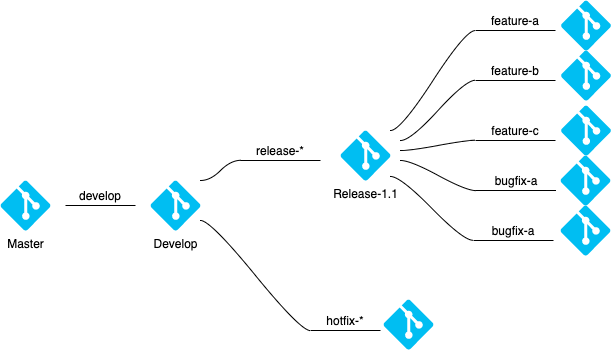

The diagram above was exported from draw.io. Its source (the exported page's mxGraphModel, read from the mxfile embedded in the PNG):
<mxGraphModel dx="818" dy="603" grid="1" gridSize="10" guides="1" tooltips="1" connect="1" arrows="1" fold="1" page="1" pageScale="1" pageWidth="1169" pageHeight="827" math="0" shadow="0">
  <root>
    <mxCell id="0" />
    <mxCell id="1" parent="0" />
    <mxCell id="xTIy8tyfX_c2tPOLCA_6-1" value="feature-a" style="whiteSpace=wrap;html=1;shape=partialRectangle;top=0;left=0;bottom=1;right=0;points=[[0,1],[1,1]];fillColor=none;align=center;verticalAlign=bottom;routingCenterY=0.5;snapToPoint=1;recursiveResize=0;autosize=1;treeFolding=1;treeMoving=1;newEdgeStyle={&quot;edgeStyle&quot;:&quot;entityRelationEdgeStyle&quot;,&quot;startArrow&quot;:&quot;none&quot;,&quot;endArrow&quot;:&quot;none&quot;,&quot;segment&quot;:10,&quot;curved&quot;:1};" vertex="1" collapsed="1" parent="1">
      <mxGeometry x="685" y="90" width="80" height="20" as="geometry" />
    </mxCell>
    <mxCell id="xTIy8tyfX_c2tPOLCA_6-2" value="" style="edgeStyle=entityRelationEdgeStyle;startArrow=none;endArrow=none;segment=10;curved=1;" edge="1" target="xTIy8tyfX_c2tPOLCA_6-1" parent="1">
      <mxGeometry relative="1" as="geometry">
        <mxPoint x="600" y="210" as="sourcePoint" />
      </mxGeometry>
    </mxCell>
    <mxCell id="xTIy8tyfX_c2tPOLCA_6-3" value="Master" style="verticalLabelPosition=bottom;html=1;verticalAlign=top;align=center;strokeColor=none;fillColor=#00BEF2;shape=mxgraph.azure.git_repository;" vertex="1" parent="1">
      <mxGeometry x="210" y="260" width="50" height="50" as="geometry" />
    </mxCell>
    <mxCell id="xTIy8tyfX_c2tPOLCA_6-5" value="Release-1.1" style="verticalLabelPosition=bottom;html=1;verticalAlign=top;align=center;strokeColor=none;fillColor=#00BEF2;shape=mxgraph.azure.git_repository;" vertex="1" parent="1">
      <mxGeometry x="550" y="210" width="50" height="50" as="geometry" />
    </mxCell>
    <mxCell id="xTIy8tyfX_c2tPOLCA_6-6" value="feature-b" style="whiteSpace=wrap;html=1;shape=partialRectangle;top=0;left=0;bottom=1;right=0;points=[[0,1],[1,1]];fillColor=none;align=center;verticalAlign=bottom;routingCenterY=0.5;snapToPoint=1;recursiveResize=0;autosize=1;treeFolding=1;treeMoving=1;newEdgeStyle={&quot;edgeStyle&quot;:&quot;entityRelationEdgeStyle&quot;,&quot;startArrow&quot;:&quot;none&quot;,&quot;endArrow&quot;:&quot;none&quot;,&quot;segment&quot;:10,&quot;curved&quot;:1};" vertex="1" collapsed="1" parent="1">
      <mxGeometry x="685" y="140" width="80" height="20" as="geometry" />
    </mxCell>
    <mxCell id="xTIy8tyfX_c2tPOLCA_6-7" value="" style="edgeStyle=entityRelationEdgeStyle;startArrow=none;endArrow=none;segment=10;curved=1;" edge="1" target="xTIy8tyfX_c2tPOLCA_6-6" parent="1">
      <mxGeometry relative="1" as="geometry">
        <mxPoint x="610" y="220" as="sourcePoint" />
      </mxGeometry>
    </mxCell>
    <mxCell id="xTIy8tyfX_c2tPOLCA_6-8" value="feature-c" style="whiteSpace=wrap;html=1;shape=partialRectangle;top=0;left=0;bottom=1;right=0;points=[[0,1],[1,1]];fillColor=none;align=center;verticalAlign=bottom;routingCenterY=0.5;snapToPoint=1;recursiveResize=0;autosize=1;treeFolding=1;treeMoving=1;newEdgeStyle={&quot;edgeStyle&quot;:&quot;entityRelationEdgeStyle&quot;,&quot;startArrow&quot;:&quot;none&quot;,&quot;endArrow&quot;:&quot;none&quot;,&quot;segment&quot;:10,&quot;curved&quot;:1};" vertex="1" collapsed="1" parent="1">
      <mxGeometry x="685" y="200" width="80" height="20" as="geometry" />
    </mxCell>
    <mxCell id="xTIy8tyfX_c2tPOLCA_6-9" value="" style="edgeStyle=entityRelationEdgeStyle;startArrow=none;endArrow=none;segment=10;curved=1;" edge="1" target="xTIy8tyfX_c2tPOLCA_6-8" parent="1">
      <mxGeometry relative="1" as="geometry">
        <mxPoint x="610" y="230" as="sourcePoint" />
      </mxGeometry>
    </mxCell>
    <mxCell id="xTIy8tyfX_c2tPOLCA_6-10" value="bugfix-a" style="whiteSpace=wrap;html=1;shape=partialRectangle;top=0;left=0;bottom=1;right=0;points=[[0,1],[1,1]];fillColor=none;align=center;verticalAlign=bottom;routingCenterY=0.5;snapToPoint=1;recursiveResize=0;autosize=1;treeFolding=1;treeMoving=1;newEdgeStyle={&quot;edgeStyle&quot;:&quot;entityRelationEdgeStyle&quot;,&quot;startArrow&quot;:&quot;none&quot;,&quot;endArrow&quot;:&quot;none&quot;,&quot;segment&quot;:10,&quot;curved&quot;:1};" vertex="1" collapsed="1" parent="1">
      <mxGeometry x="685.5" y="250" width="80" height="20" as="geometry" />
    </mxCell>
    <mxCell id="xTIy8tyfX_c2tPOLCA_6-11" value="" style="edgeStyle=entityRelationEdgeStyle;startArrow=none;endArrow=none;segment=10;curved=1;" edge="1" target="xTIy8tyfX_c2tPOLCA_6-10" parent="1">
      <mxGeometry relative="1" as="geometry">
        <mxPoint x="610" y="240" as="sourcePoint" />
      </mxGeometry>
    </mxCell>
    <mxCell id="xTIy8tyfX_c2tPOLCA_6-12" value="bugfix-a" style="whiteSpace=wrap;html=1;shape=partialRectangle;top=0;left=0;bottom=1;right=0;points=[[0,1],[1,1]];fillColor=none;align=center;verticalAlign=bottom;routingCenterY=0.5;snapToPoint=1;recursiveResize=0;autosize=1;treeFolding=1;treeMoving=1;newEdgeStyle={&quot;edgeStyle&quot;:&quot;entityRelationEdgeStyle&quot;,&quot;startArrow&quot;:&quot;none&quot;,&quot;endArrow&quot;:&quot;none&quot;,&quot;segment&quot;:10,&quot;curved&quot;:1};" vertex="1" collapsed="1" parent="1">
      <mxGeometry x="683" y="300" width="80" height="20" as="geometry" />
    </mxCell>
    <mxCell id="xTIy8tyfX_c2tPOLCA_6-13" value="" style="edgeStyle=entityRelationEdgeStyle;startArrow=none;endArrow=none;segment=10;curved=1;" edge="1" target="xTIy8tyfX_c2tPOLCA_6-12" parent="1">
      <mxGeometry relative="1" as="geometry">
        <mxPoint x="600" y="256" as="sourcePoint" />
      </mxGeometry>
    </mxCell>
    <mxCell id="xTIy8tyfX_c2tPOLCA_6-14" value="" style="verticalLabelPosition=bottom;html=1;verticalAlign=top;align=center;strokeColor=none;fillColor=#00BEF2;shape=mxgraph.azure.git_repository;" vertex="1" parent="1">
      <mxGeometry x="770.5" y="80" width="50" height="50" as="geometry" />
    </mxCell>
    <mxCell id="xTIy8tyfX_c2tPOLCA_6-15" value="" style="verticalLabelPosition=bottom;html=1;verticalAlign=top;align=center;strokeColor=none;fillColor=#00BEF2;shape=mxgraph.azure.git_repository;" vertex="1" parent="1">
      <mxGeometry x="770.5" y="130" width="50" height="50" as="geometry" />
    </mxCell>
    <mxCell id="xTIy8tyfX_c2tPOLCA_6-17" value="" style="verticalLabelPosition=bottom;html=1;verticalAlign=top;align=center;strokeColor=none;fillColor=#00BEF2;shape=mxgraph.azure.git_repository;" vertex="1" parent="1">
      <mxGeometry x="770.5" y="185" width="50" height="50" as="geometry" />
    </mxCell>
    <mxCell id="xTIy8tyfX_c2tPOLCA_6-18" value="" style="verticalLabelPosition=bottom;html=1;verticalAlign=top;align=center;strokeColor=none;fillColor=#00BEF2;shape=mxgraph.azure.git_repository;" vertex="1" parent="1">
      <mxGeometry x="770" y="235" width="50" height="50" as="geometry" />
    </mxCell>
    <mxCell id="xTIy8tyfX_c2tPOLCA_6-19" value="" style="verticalLabelPosition=bottom;html=1;verticalAlign=top;align=center;strokeColor=none;fillColor=#00BEF2;shape=mxgraph.azure.git_repository;" vertex="1" parent="1">
      <mxGeometry x="770" y="285" width="50" height="50" as="geometry" />
    </mxCell>
    <mxCell id="xTIy8tyfX_c2tPOLCA_6-21" value="hotfix-*" style="whiteSpace=wrap;html=1;shape=partialRectangle;top=0;left=0;bottom=1;right=0;points=[[0,1],[1,1]];fillColor=none;align=center;verticalAlign=bottom;routingCenterY=0.5;snapToPoint=1;recursiveResize=0;autosize=1;treeFolding=1;treeMoving=1;newEdgeStyle={&quot;edgeStyle&quot;:&quot;entityRelationEdgeStyle&quot;,&quot;startArrow&quot;:&quot;none&quot;,&quot;endArrow&quot;:&quot;none&quot;,&quot;segment&quot;:10,&quot;curved&quot;:1};" vertex="1" collapsed="1" parent="1">
      <mxGeometry x="520" y="390" width="70" height="20" as="geometry" />
    </mxCell>
    <mxCell id="xTIy8tyfX_c2tPOLCA_6-22" value="" style="edgeStyle=entityRelationEdgeStyle;startArrow=none;endArrow=none;segment=10;curved=1;" edge="1" target="xTIy8tyfX_c2tPOLCA_6-21" parent="1">
      <mxGeometry relative="1" as="geometry">
        <mxPoint x="410" y="300" as="sourcePoint" />
      </mxGeometry>
    </mxCell>
    <mxCell id="xTIy8tyfX_c2tPOLCA_6-23" value="Develop" style="verticalLabelPosition=bottom;html=1;verticalAlign=top;align=center;strokeColor=none;fillColor=#00BEF2;shape=mxgraph.azure.git_repository;" vertex="1" parent="1">
      <mxGeometry x="360" y="260" width="50" height="50" as="geometry" />
    </mxCell>
    <mxCell id="xTIy8tyfX_c2tPOLCA_6-24" value="release-*" style="whiteSpace=wrap;html=1;shape=partialRectangle;top=0;left=0;bottom=1;right=0;points=[[0,1],[1,1]];fillColor=none;align=center;verticalAlign=bottom;routingCenterY=0.5;snapToPoint=1;recursiveResize=0;autosize=1;treeFolding=1;treeMoving=1;newEdgeStyle={&quot;edgeStyle&quot;:&quot;entityRelationEdgeStyle&quot;,&quot;startArrow&quot;:&quot;none&quot;,&quot;endArrow&quot;:&quot;none&quot;,&quot;segment&quot;:10,&quot;curved&quot;:1};" vertex="1" collapsed="1" parent="1">
      <mxGeometry x="450" y="220" width="80" height="20" as="geometry" />
    </mxCell>
    <mxCell id="xTIy8tyfX_c2tPOLCA_6-25" value="" style="edgeStyle=entityRelationEdgeStyle;startArrow=none;endArrow=none;segment=10;curved=1;" edge="1" target="xTIy8tyfX_c2tPOLCA_6-24" parent="1">
      <mxGeometry relative="1" as="geometry">
        <mxPoint x="410" y="260" as="sourcePoint" />
      </mxGeometry>
    </mxCell>
    <mxCell id="xTIy8tyfX_c2tPOLCA_6-26" value="" style="verticalLabelPosition=bottom;html=1;verticalAlign=top;align=center;strokeColor=none;fillColor=#00BEF2;shape=mxgraph.azure.git_repository;" vertex="1" parent="1">
      <mxGeometry x="593" y="379" width="50" height="50" as="geometry" />
    </mxCell>
    <mxCell id="xTIy8tyfX_c2tPOLCA_6-27" value="develop" style="whiteSpace=wrap;html=1;shape=partialRectangle;top=0;left=0;bottom=1;right=0;points=[[0,1],[1,1]];fillColor=none;align=center;verticalAlign=bottom;routingCenterY=0.5;snapToPoint=1;recursiveResize=0;autosize=1;treeFolding=1;treeMoving=1;newEdgeStyle={&quot;edgeStyle&quot;:&quot;entityRelationEdgeStyle&quot;,&quot;startArrow&quot;:&quot;none&quot;,&quot;endArrow&quot;:&quot;none&quot;,&quot;segment&quot;:10,&quot;curved&quot;:1};" vertex="1" collapsed="1" parent="1">
      <mxGeometry x="275" y="265" width="70" height="20" as="geometry" />
    </mxCell>
  </root>
</mxGraphModel>